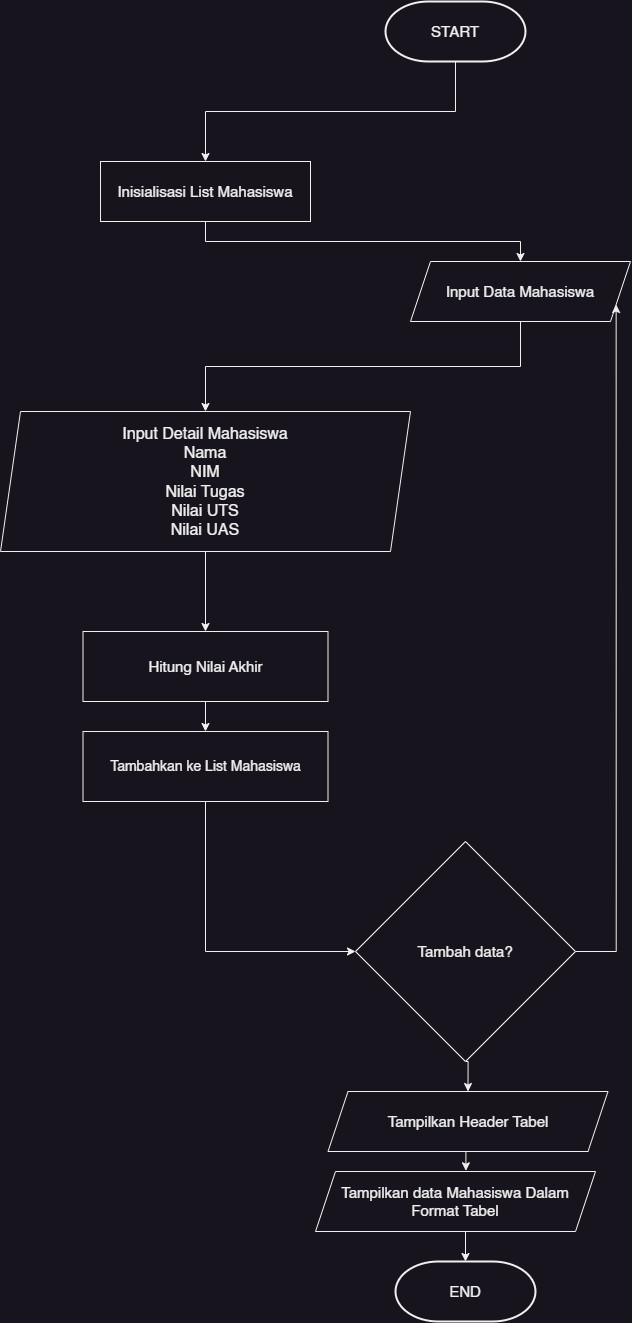

The diagram above was exported from draw.io. Its source (the exported page's mxGraphModel, read from the mxfile embedded in the PNG):
<mxGraphModel dx="1500" dy="1024" grid="1" gridSize="10" guides="1" tooltips="1" connect="1" arrows="1" fold="1" page="1" pageScale="1" pageWidth="850" pageHeight="1400" math="0" shadow="0">
  <root>
    <mxCell id="0" />
    <mxCell id="1" parent="0" />
    <mxCell id="qsKfqXqTtetm_tQiSmCI-6" style="edgeStyle=orthogonalEdgeStyle;rounded=0;orthogonalLoop=1;jettySize=auto;html=1;exitX=0.5;exitY=1;exitDx=0;exitDy=0;exitPerimeter=0;entryX=0.5;entryY=0;entryDx=0;entryDy=0;" edge="1" parent="1" source="qsKfqXqTtetm_tQiSmCI-2" target="qsKfqXqTtetm_tQiSmCI-4">
      <mxGeometry relative="1" as="geometry" />
    </mxCell>
    <mxCell id="qsKfqXqTtetm_tQiSmCI-2" value="&lt;font style=&quot;font-size: 15px;&quot;&gt;START&lt;/font&gt;" style="strokeWidth=2;html=1;shape=mxgraph.flowchart.terminator;whiteSpace=wrap;" vertex="1" parent="1">
      <mxGeometry x="400" y="60" width="140" height="60" as="geometry" />
    </mxCell>
    <mxCell id="qsKfqXqTtetm_tQiSmCI-3" value="&lt;font style=&quot;font-size: 15px;&quot;&gt;END&lt;/font&gt;" style="strokeWidth=2;html=1;shape=mxgraph.flowchart.terminator;whiteSpace=wrap;" vertex="1" parent="1">
      <mxGeometry x="410" y="1320" width="140" height="60" as="geometry" />
    </mxCell>
    <mxCell id="qsKfqXqTtetm_tQiSmCI-7" style="edgeStyle=orthogonalEdgeStyle;rounded=0;orthogonalLoop=1;jettySize=auto;html=1;exitX=0.5;exitY=1;exitDx=0;exitDy=0;" edge="1" parent="1" source="qsKfqXqTtetm_tQiSmCI-4" target="qsKfqXqTtetm_tQiSmCI-5">
      <mxGeometry relative="1" as="geometry" />
    </mxCell>
    <mxCell id="qsKfqXqTtetm_tQiSmCI-4" value="&lt;font style=&quot;font-size: 15px;&quot;&gt;Inisialisasi List Mahasiswa&lt;/font&gt;" style="rounded=0;whiteSpace=wrap;html=1;" vertex="1" parent="1">
      <mxGeometry x="115" y="220" width="210" height="60" as="geometry" />
    </mxCell>
    <mxCell id="qsKfqXqTtetm_tQiSmCI-9" style="edgeStyle=orthogonalEdgeStyle;rounded=0;orthogonalLoop=1;jettySize=auto;html=1;exitX=0.5;exitY=1;exitDx=0;exitDy=0;entryX=0.5;entryY=0;entryDx=0;entryDy=0;" edge="1" parent="1" source="qsKfqXqTtetm_tQiSmCI-5" target="qsKfqXqTtetm_tQiSmCI-8">
      <mxGeometry relative="1" as="geometry" />
    </mxCell>
    <mxCell id="qsKfqXqTtetm_tQiSmCI-5" value="&lt;font style=&quot;font-size: 15px;&quot;&gt;Input Data Mahasiswa&lt;/font&gt;" style="shape=parallelogram;perimeter=parallelogramPerimeter;whiteSpace=wrap;html=1;fixedSize=1;" vertex="1" parent="1">
      <mxGeometry x="425" y="320" width="220" height="60" as="geometry" />
    </mxCell>
    <mxCell id="qsKfqXqTtetm_tQiSmCI-11" style="edgeStyle=orthogonalEdgeStyle;rounded=0;orthogonalLoop=1;jettySize=auto;html=1;exitX=0.5;exitY=1;exitDx=0;exitDy=0;entryX=0.5;entryY=0;entryDx=0;entryDy=0;" edge="1" parent="1" source="qsKfqXqTtetm_tQiSmCI-8" target="qsKfqXqTtetm_tQiSmCI-10">
      <mxGeometry relative="1" as="geometry" />
    </mxCell>
    <mxCell id="qsKfqXqTtetm_tQiSmCI-8" value="&lt;font style=&quot;font-size: 16px;&quot;&gt;Input Detail Mahasiswa&lt;/font&gt;&lt;div style=&quot;font-size: 16px;&quot;&gt;&lt;font style=&quot;font-size: 16px;&quot;&gt;Nama&lt;/font&gt;&lt;/div&gt;&lt;div style=&quot;font-size: 16px;&quot;&gt;&lt;font style=&quot;font-size: 16px;&quot;&gt;NIM&lt;/font&gt;&lt;/div&gt;&lt;div style=&quot;font-size: 16px;&quot;&gt;&lt;font style=&quot;font-size: 16px;&quot;&gt;Nilai Tugas&lt;/font&gt;&lt;/div&gt;&lt;div style=&quot;font-size: 16px;&quot;&gt;&lt;font style=&quot;font-size: 16px;&quot;&gt;Nilai UTS&lt;/font&gt;&lt;/div&gt;&lt;div style=&quot;font-size: 16px;&quot;&gt;&lt;font style=&quot;font-size: 16px;&quot;&gt;Nilai UAS&lt;/font&gt;&lt;/div&gt;" style="shape=parallelogram;perimeter=parallelogramPerimeter;whiteSpace=wrap;html=1;fixedSize=1;" vertex="1" parent="1">
      <mxGeometry x="15" y="470" width="410" height="140" as="geometry" />
    </mxCell>
    <mxCell id="qsKfqXqTtetm_tQiSmCI-13" style="edgeStyle=orthogonalEdgeStyle;rounded=0;orthogonalLoop=1;jettySize=auto;html=1;exitX=0.5;exitY=1;exitDx=0;exitDy=0;entryX=0.5;entryY=0;entryDx=0;entryDy=0;" edge="1" parent="1" source="qsKfqXqTtetm_tQiSmCI-10" target="qsKfqXqTtetm_tQiSmCI-12">
      <mxGeometry relative="1" as="geometry" />
    </mxCell>
    <mxCell id="qsKfqXqTtetm_tQiSmCI-10" value="&lt;font style=&quot;font-size: 15px;&quot;&gt;Hitung Nilai Akhir&lt;/font&gt;" style="rounded=0;whiteSpace=wrap;html=1;" vertex="1" parent="1">
      <mxGeometry x="97.5" y="690" width="245" height="70" as="geometry" />
    </mxCell>
    <mxCell id="qsKfqXqTtetm_tQiSmCI-16" style="edgeStyle=orthogonalEdgeStyle;rounded=0;orthogonalLoop=1;jettySize=auto;html=1;exitX=0.5;exitY=1;exitDx=0;exitDy=0;entryX=0;entryY=0.5;entryDx=0;entryDy=0;" edge="1" parent="1" source="qsKfqXqTtetm_tQiSmCI-12" target="qsKfqXqTtetm_tQiSmCI-15">
      <mxGeometry relative="1" as="geometry" />
    </mxCell>
    <mxCell id="qsKfqXqTtetm_tQiSmCI-12" value="&lt;font style=&quot;font-size: 14px;&quot;&gt;Tambahkan ke List Mahasiswa&lt;/font&gt;" style="rounded=0;whiteSpace=wrap;html=1;" vertex="1" parent="1">
      <mxGeometry x="97.5" y="790" width="245" height="70" as="geometry" />
    </mxCell>
    <mxCell id="qsKfqXqTtetm_tQiSmCI-18" style="edgeStyle=orthogonalEdgeStyle;rounded=0;orthogonalLoop=1;jettySize=auto;html=1;exitX=1;exitY=0.5;exitDx=0;exitDy=0;entryX=1;entryY=0.75;entryDx=0;entryDy=0;" edge="1" parent="1" source="qsKfqXqTtetm_tQiSmCI-15" target="qsKfqXqTtetm_tQiSmCI-5">
      <mxGeometry relative="1" as="geometry" />
    </mxCell>
    <mxCell id="qsKfqXqTtetm_tQiSmCI-23" style="edgeStyle=orthogonalEdgeStyle;rounded=0;orthogonalLoop=1;jettySize=auto;html=1;exitX=0.5;exitY=1;exitDx=0;exitDy=0;entryX=0.5;entryY=0;entryDx=0;entryDy=0;" edge="1" parent="1" source="qsKfqXqTtetm_tQiSmCI-15" target="qsKfqXqTtetm_tQiSmCI-19">
      <mxGeometry relative="1" as="geometry" />
    </mxCell>
    <mxCell id="qsKfqXqTtetm_tQiSmCI-15" value="&lt;font style=&quot;font-size: 15px;&quot;&gt;Tambah data?&lt;/font&gt;" style="rhombus;whiteSpace=wrap;html=1;" vertex="1" parent="1">
      <mxGeometry x="370" y="900" width="220" height="220" as="geometry" />
    </mxCell>
    <mxCell id="qsKfqXqTtetm_tQiSmCI-19" value="&lt;font style=&quot;font-size: 15px;&quot;&gt;Tampilkan Header Tabel&lt;/font&gt;" style="shape=parallelogram;perimeter=parallelogramPerimeter;whiteSpace=wrap;html=1;fixedSize=1;" vertex="1" parent="1">
      <mxGeometry x="342.5" y="1150" width="280" height="60" as="geometry" />
    </mxCell>
    <mxCell id="qsKfqXqTtetm_tQiSmCI-21" value="&lt;font style=&quot;font-size: 15px;&quot;&gt;Tampilkan data Mahasiswa Dalam Format Tabel&lt;/font&gt;" style="shape=parallelogram;perimeter=parallelogramPerimeter;whiteSpace=wrap;html=1;fixedSize=1;" vertex="1" parent="1">
      <mxGeometry x="330" y="1230" width="280" height="60" as="geometry" />
    </mxCell>
    <mxCell id="qsKfqXqTtetm_tQiSmCI-24" style="edgeStyle=orthogonalEdgeStyle;rounded=0;orthogonalLoop=1;jettySize=auto;html=1;exitX=0.5;exitY=1;exitDx=0;exitDy=0;entryX=0.537;entryY=-0.012;entryDx=0;entryDy=0;entryPerimeter=0;" edge="1" parent="1" source="qsKfqXqTtetm_tQiSmCI-19" target="qsKfqXqTtetm_tQiSmCI-21">
      <mxGeometry relative="1" as="geometry" />
    </mxCell>
    <mxCell id="qsKfqXqTtetm_tQiSmCI-26" style="edgeStyle=orthogonalEdgeStyle;rounded=0;orthogonalLoop=1;jettySize=auto;html=1;exitX=0.5;exitY=1;exitDx=0;exitDy=0;entryX=0.5;entryY=0;entryDx=0;entryDy=0;entryPerimeter=0;" edge="1" parent="1" source="qsKfqXqTtetm_tQiSmCI-21" target="qsKfqXqTtetm_tQiSmCI-3">
      <mxGeometry relative="1" as="geometry" />
    </mxCell>
  </root>
</mxGraphModel>